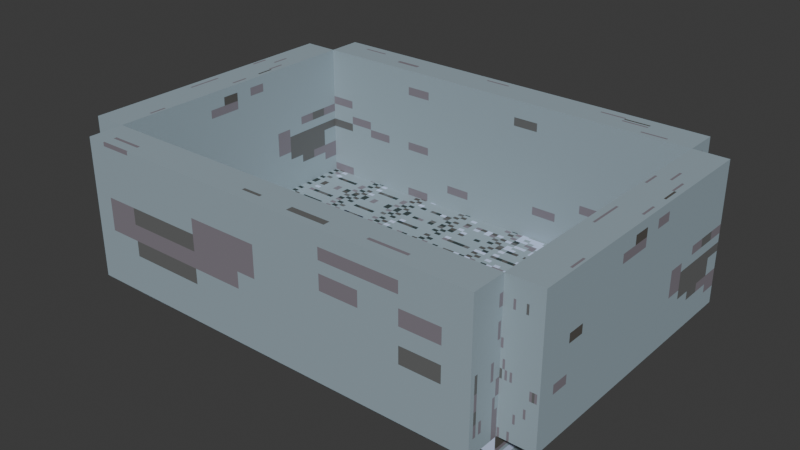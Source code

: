# Source: feline_fuel_interior.blend  (saved by Blender 4.4.32; exported with 4.5.12 LTS)
import bpy
from mathutils import Matrix  # noqa: F401  (used for matrix-valued properties, if any)

bpy.ops.wm.read_factory_settings(use_empty=True)
scene = bpy.context.scene
scene.name = 'Scene'

# ---- collections
col_collection = bpy.data.collections.new('Collection'); scene.collection.children.link(col_collection)

# ---- images (referenced by path relative to the original .blend; pixels are not part of the script)
import os
ASSET_DIR = os.environ.get("B2B_ASSET_DIR", "")  # directory of the original .blend (textures are referenced by path, not embedded)
HERE = os.path.dirname(os.path.abspath(__file__))  # packed textures are extracted next to this script under _unpacked/

def load_image(name, relpath, width, height, colorspace="sRGB"):
    """Load a texture the original file referenced (path relative to the .blend, or extracted next to this script)."""
    p = next((c for c in (os.path.join(HERE, relpath), os.path.join(ASSET_DIR, relpath)) if relpath and os.path.exists(c)), "")
    if p:
        img = bpy.data.images.load(p, check_existing=True)
        img.name = name
    else:  # same state as the original file: an image datablock whose file is absent (Cycles renders it pink)
        img = bpy.data.images.new(name, width, height)
        img.source = "FILE"
        img.filepath = "//" + (relpath or name)
    img.colorspace_settings.name = colorspace
    return img
img_tiled_floor_texture_png = load_image('tiled_floor_texture.png', '_unpacked/tiled_floor_texture.215219e3.png', 64, 64, 'sRGB')
img_building_texture_png = load_image('building_texture.png', '_unpacked/building_texture.1d25cc37.png', 64, 64, 'sRGB')
img_window_texture_png = load_image('window_texture.png', '_unpacked/window_texture.0b8a16c6.png', 64, 64, 'sRGB')

# ---- materials (node trees are filled in below, after node groups)
mat_floor = bpy.data.materials.new('floor')
mat_floor.alpha_threshold = 0.0
mat_floor.roughness = 0.5
mat_floor.line_color = (0.0, 0.0, 0.0, 1.0)
mat_wall = bpy.data.materials.new('wall')
mat_window = bpy.data.materials.new('window')

# ---- material node trees
mat_floor.use_nodes = True; mat_floor.node_tree.nodes.clear()
_N = mat_floor.node_tree.nodes; _L = mat_floor.node_tree.links
n0 = _N.new('ShaderNodeOutputMaterial'); n0.name = 'Material Output'; n0.location = (399, 258)
n1 = _N.new('ShaderNodeBsdfPrincipled'); n1.name = 'Principled BSDF'; n1.location = (109, 258)
n1.inputs[3].default_value = 1.45
n2 = _N.new('ShaderNodeTexImage'); n2.name = 'Image Texture'; n2.location = (-337, 234)
n2.image = img_tiled_floor_texture_png
n2.interpolation = 'Closest'
_L.new(n1.outputs[0], n0.inputs[0])
_L.new(n2.outputs[0], n1.inputs[0])
n0.is_active_output = True
mat_wall.use_nodes = True; mat_wall.node_tree.nodes.clear()
_N = mat_wall.node_tree.nodes; _L = mat_wall.node_tree.links
n0 = _N.new('ShaderNodeBsdfPrincipled'); n0.name = 'Principled BSDF'; n0.location = (21, 275)
n1 = _N.new('ShaderNodeOutputMaterial'); n1.name = 'Material Output'; n1.location = (300, 300)
n2 = _N.new('ShaderNodeTexImage'); n2.name = 'Image Texture'; n2.location = (-389, 202)
n2.image = img_building_texture_png
n2.interpolation = 'Closest'
_L.new(n0.outputs[0], n1.inputs[0])
_L.new(n2.outputs[0], n0.inputs[0])
n1.is_active_output = True
mat_window.use_nodes = True; mat_window.node_tree.nodes.clear()
_N = mat_window.node_tree.nodes; _L = mat_window.node_tree.links
n0 = _N.new('ShaderNodeBsdfPrincipled'); n0.name = 'Principled BSDF'; n0.location = (21, 275)
n1 = _N.new('ShaderNodeOutputMaterial'); n1.name = 'Material Output'; n1.location = (300, 300)
n2 = _N.new('ShaderNodeTexImage'); n2.name = 'Image Texture'; n2.location = (-389, 202)
n2.image = img_window_texture_png
n2.interpolation = 'Closest'
_L.new(n0.outputs[0], n1.inputs[0])
_L.new(n2.outputs[0], n0.inputs[0])
n1.is_active_output = True

# ---- world
world_world = bpy.data.worlds.new('World'); scene.world = world_world
world_world.use_nodes = True; world_world.node_tree.nodes.clear()
_N = world_world.node_tree.nodes; _L = world_world.node_tree.links
n0 = _N.new('ShaderNodeOutputWorld'); n0.name = 'World Output'; n0.location = (300, 300)
n1 = _N.new('ShaderNodeBackground'); n1.name = 'Background'; n1.location = (10, 300)
n1.inputs[0].default_value = (0.05088, 0.05088, 0.05088, 1.0)
_L.new(n1.outputs[0], n0.inputs[0])
n0.is_active_output = True
world_world.color = (0.05088, 0.05088, 0.05088)
world_world.sun_shadow_jitter_overblur = 0.0

# ---- meshes
me_cube_001 = bpy.data.meshes.new('Cube.001')
me_cube_001.from_pydata([(-6.0, -4.0, -0.5), (-6.0, -4.0, 0.5), (-6.0, 4.0, -0.5), (-6.0, 4.0, 0.5), (6.0, -4.0, -0.5), (6.0, -4.0, 0.5), (6.0, 4.0, -0.5), (6.0, 4.0, 0.5)], [], [(0, 1, 3, 2), (2, 3, 7, 6), (6, 7, 5, 4), (4, 5, 1, 0), (2, 6, 4, 0), (7, 3, 1, 5)])
_uv = me_cube_001.uv_layers.new(name='UVMap')
_uv.uv.foreach_set('vector', [0.03299, 0.8067, 0.03299, 0.6518, 0.1879, 0.6518, 0.1879, 0.8067, 0.03299, 0.6516, 0.03299, 0.02754, 0.657, 0.02754, 0.657, 0.6516, 0.6573, 0.3373, 0.6573, 0.1824, 0.8121, 0.1824, 0.8121, 0.3373, 0.8121, 0.3373, 0.8121, 0.1824, 0.967, 0.1824, 0.967, 0.3373, 0.6573, 0.4922, 0.6573, 0.3373, 0.8121, 0.3373, 0.8121, 0.4922, 1.005, -0.005824, 1.005, 0.9983, 0.001306, 0.9983, 0.001306, -0.005824])
me_cube_001.materials.append(mat_floor)
me_cube_001.update()
me_cube = bpy.data.meshes.new('Cube')
me_cube.from_pydata([(-1.0, -1.0, -1.0), (-1.0, -1.0, 1.0), (-1.0, 1.0, -1.0), (-1.0, 1.0, 1.0), (1.0, -1.0, -1.0), (1.0, -1.0, 1.0), (1.0, 1.0, -1.0), (1.0, 1.0, 1.0)], [], [(0, 1, 3, 2), (2, 3, 7, 6), (6, 7, 5, 4), (4, 5, 1, 0), (2, 6, 4, 0), (7, 3, 1, 5)])
_uv = me_cube.uv_layers.new(name='UVMap')
_uv.uv.foreach_set('vector', [0.375, 0.0, 0.625, 0.0, 0.625, 0.25, 0.375, 0.25, 0.375, 0.25, 0.625, 0.25, 0.625, 0.5, 0.375, 0.5, 0.375, 0.5, 0.625, 0.5, 0.625, 0.75, 0.375, 0.75, 0.375, 0.75, 0.625, 0.75, 0.625, 1.0, 0.375, 1.0, 0.125, 0.5, 0.375, 0.5, 0.375, 0.75, 0.125, 0.75, 0.625, 0.5, 0.875, 0.5, 0.875, 0.75, 0.625, 0.75])
me_cube.materials.append(mat_wall)
me_cube.update()
me_cube_002 = bpy.data.meshes.new('Cube.002')
me_cube_002.from_pydata([(-1.0, -1.0, -1.0), (-1.0, -1.0, 1.0), (-1.0, 1.0, -1.0), (-1.0, 1.0, 1.0), (1.0, -1.0, -1.0), (1.0, -1.0, 1.0), (1.0, 1.0, -1.0), (1.0, 1.0, 1.0)], [], [(0, 1, 3, 2), (2, 3, 7, 6), (6, 7, 5, 4), (4, 5, 1, 0), (2, 6, 4, 0), (7, 3, 1, 5)])
_uv = me_cube_002.uv_layers.new(name='UVMap')
_uv.uv.foreach_set('vector', [0.375, 0.0, 0.625, 0.0, 0.625, 0.25, 0.375, 0.25, 0.375, 0.25, 0.625, 0.25, 0.625, 0.5, 0.375, 0.5, 0.375, 0.5, 0.625, 0.5, 0.625, 0.75, 0.375, 0.75, 0.375, 0.75, 0.625, 0.75, 0.625, 1.0, 0.375, 1.0, 0.125, 0.5, 0.375, 0.5, 0.375, 0.75, 0.125, 0.75, 0.625, 0.5, 0.875, 0.5, 0.875, 0.75, 0.625, 0.75])
me_cube_002.materials.append(mat_wall)
me_cube_002.update()
me_cube_003 = bpy.data.meshes.new('Cube.003')
me_cube_003.from_pydata([(-1.0, -1.0, -1.0), (-1.0, -1.0, 1.0), (-1.0, 1.0, -1.0), (-1.0, 1.0, 1.0), (1.0, -1.0, -1.0), (1.0, -1.0, 1.0), (1.0, 1.0, -1.0), (1.0, 1.0, 1.0)], [], [(0, 1, 3, 2), (2, 3, 7, 6), (6, 7, 5, 4), (4, 5, 1, 0), (2, 6, 4, 0), (7, 3, 1, 5)])
_uv = me_cube_003.uv_layers.new(name='UVMap')
_uv.uv.foreach_set('vector', [0.375, 0.0, 0.625, 0.0, 0.625, 0.25, 0.375, 0.25, 0.375, 0.25, 0.625, 0.25, 0.625, 0.5, 0.375, 0.5, 0.375, 0.5, 0.625, 0.5, 0.625, 0.75, 0.375, 0.75, 0.375, 0.75, 0.625, 0.75, 0.625, 1.0, 0.375, 1.0, 0.125, 0.5, 0.375, 0.5, 0.375, 0.75, 0.125, 0.75, 0.625, 0.5, 0.875, 0.5, 0.875, 0.75, 0.625, 0.75])
me_cube_003.materials.append(mat_wall)
me_cube_003.update()
me_cube_004 = bpy.data.meshes.new('Cube.004')
me_cube_004.from_pydata([(-1.0, -1.0, -1.0), (-1.0, -1.0, 1.0), (-1.0, 1.0, -1.0), (-1.0, 1.0, 1.0), (1.0, -1.0, -1.0), (1.0, -1.0, 1.0), (1.0, 1.0, -1.0), (1.0, 1.0, 1.0), (0.0, 1.0, -1.0), (0.0, 1.0, 1.0), (0.0, -1.0, -1.0), (0.0, -1.0, 1.0), (0.3333, 1.0, 1.0), (0.6667, 1.0, 1.0), (0.3333, -1.0, -1.0), (0.6667, -1.0, -1.0), (0.6667, 1.0, -1.0), (0.3333, 1.0, -1.0), (0.6667, -1.0, 1.0), (0.3333, -1.0, 1.0), (-0.1685, 1.0, -1.0), (-0.8315, 1.0, -1.0), (-0.1685, -1.0, 1.0), (-0.8315, -1.0, 1.0), (-0.8315, 1.0, 1.0), (-0.1685, 1.0, 1.0), (-0.8315, -1.0, -1.0), (-0.1685, -1.0, -1.0), (-1.0, -1.0, -0.4169), (-1.0, -1.0, 0.4169), (-1.0, 1.0, 0.4169), (-1.0, 1.0, -0.4169), (1.0, 1.0, 0.4169), (1.0, 1.0, -0.4169), (1.0, -1.0, 0.4169), (1.0, -1.0, -0.4169), (0.0, -1.0, 0.4169), (0.0, -1.0, -0.4169), (0.0, 1.0, 0.4169), (0.0, 1.0, -0.4169), (0.6667, -1.0, 0.4169), (0.6667, -1.0, -0.4169), (0.3333, -1.0, 0.4169), (0.3333, -1.0, -0.4169), (0.3333, 1.0, 0.4169), (0.3333, 1.0, -0.4169), (0.6667, 1.0, 0.4169), (0.6667, 1.0, -0.4169), (-0.8315, 1.0, 0.4169), (-0.8315, 1.0, -0.4169), (-0.1685, 1.0, 0.4169), (-0.1685, 1.0, -0.4169), (-0.1685, -1.0, 0.4169), (-0.1685, -1.0, -0.4169), (-0.8315, -1.0, 0.4169), (-0.8315, -1.0, -0.4169)], [], [(29, 1, 3, 30), (46, 13, 7, 32), (32, 7, 5, 34), (54, 23, 1, 29), (16, 6, 4, 15), (24, 3, 1, 23), (12, 9, 11, 19), (20, 8, 10, 27), (42, 19, 11, 36), (50, 25, 9, 38), (34, 5, 18, 40), (40, 18, 19, 42), (7, 13, 18, 5), (13, 12, 19, 18), (8, 17, 14, 10), (17, 16, 15, 14), (38, 9, 12, 44), (44, 12, 13, 46), (30, 3, 24, 48), (48, 24, 25, 50), (2, 21, 26, 0), (21, 20, 27, 26), (9, 25, 22, 11), (25, 24, 23, 22), (36, 11, 22, 52), (52, 22, 23, 54), (27, 53, 55, 26), (53, 52, 54, 55), (10, 37, 53, 27), (37, 36, 52, 53), (21, 49, 51, 20), (2, 31, 49, 21), (31, 30, 48, 49), (8, 39, 45, 17), (39, 38, 44, 45), (15, 41, 43, 14), (41, 40, 42, 43), (4, 35, 41, 15), (35, 34, 40, 41), (20, 51, 39, 8), (51, 50, 38, 39), (14, 43, 37, 10), (43, 42, 36, 37), (26, 55, 28, 0), (55, 54, 29, 28), (6, 33, 35, 4), (33, 32, 34, 35), (16, 47, 33, 6), (47, 46, 32, 33), (0, 28, 31, 2), (28, 29, 30, 31)])
_uv = me_cube_004.uv_layers.new(name='UVMap')
_uv.uv.foreach_set('vector', [0.0001241, 0.7222, 0.0001241, 0.6667, 0.1667, 0.6667, 0.1667, 0.7222, 0.4609, 0.4236, 0.3421, 0.4236, 0.3421, 0.3642, 0.4609, 0.3642, 0.6667, 0.2223, 0.6667, 0.1667, 0.8333, 0.1667, 0.8333, 0.2223, 0.9721, 0.2223, 0.9721, 0.1667, 0.9999, 0.1667, 0.9999, 0.2223, 0.6667, 0.3611, 0.6667, 0.3333, 0.8333, 0.3333, 0.8333, 0.3611, 0.6667, 0.02789, 0.6667, 0.0001241, 0.8333, 0.0001241, 0.8333, 0.02789, 0.6667, 0.1112, 0.6667, 0.08343, 0.8333, 0.08343, 0.8333, 0.1112, 0.6667, 0.4444, 0.6667, 0.4166, 0.8333, 0.4166, 0.8333, 0.4444, 0.8888, 0.2223, 0.8888, 0.1667, 0.9166, 0.1667, 0.9166, 0.2223, 0.4609, 0.6018, 0.3421, 0.6018, 0.3421, 0.5424, 0.4609, 0.5424, 0.8333, 0.2223, 0.8333, 0.1667, 0.861, 0.1667, 0.861, 0.2223, 0.861, 0.2223, 0.861, 0.1667, 0.8888, 0.1667, 0.8888, 0.2223, 0.6667, 0.1667, 0.6667, 0.139, 0.8333, 0.139, 0.8333, 0.1667, 0.6667, 0.139, 0.6667, 0.1112, 0.8333, 0.1112, 0.8333, 0.139, 0.6667, 0.4166, 0.6667, 0.3889, 0.8333, 0.3889, 0.8333, 0.4166, 0.6667, 0.3889, 0.6667, 0.3611, 0.8333, 0.3611, 0.8333, 0.3889, 0.4609, 0.5424, 0.3421, 0.5424, 0.3421, 0.483, 0.4609, 0.483, 0.4609, 0.483, 0.3421, 0.483, 0.3421, 0.4236, 0.4609, 0.4236, 0.4609, 0.7206, 0.3421, 0.7206, 0.3421, 0.6612, 0.4609, 0.6612, 0.4609, 0.6612, 0.3421, 0.6612, 0.3421, 0.6018, 0.4609, 0.6018, 0.6667, 0.4999, 0.6667, 0.4722, 0.8333, 0.4722, 0.8333, 0.4999, 0.6667, 0.4722, 0.6667, 0.4444, 0.8333, 0.4444, 0.8333, 0.4722, 0.6667, 0.08343, 0.6667, 0.05566, 0.8333, 0.05566, 0.8333, 0.08343, 0.6667, 0.05566, 0.6667, 0.02789, 0.8333, 0.02789, 0.8333, 0.05566, 0.9166, 0.2223, 0.9166, 0.1667, 0.9443, 0.1667, 0.9443, 0.2223, 0.9443, 0.2223, 0.9443, 0.1667, 0.9721, 0.1667, 0.9721, 0.2223, 0.9443, 0.3333, 0.9443, 0.2778, 0.9721, 0.2778, 0.9721, 0.3333, 0.9443, 0.2778, 0.9443, 0.2223, 0.9721, 0.2223, 0.9721, 0.2778, 0.9166, 0.3333, 0.9166, 0.2778, 0.9443, 0.2778, 0.9443, 0.3333, 0.9166, 0.2778, 0.9166, 0.2223, 0.9443, 0.2223, 0.9443, 0.2778, 0.6985, 0.6612, 0.5797, 0.6612, 0.5797, 0.6018, 0.6985, 0.6018, 0.6985, 0.7206, 0.5797, 0.7206, 0.5797, 0.6612, 0.6985, 0.6612, 0.5797, 0.7206, 0.4609, 0.7206, 0.4609, 0.6612, 0.5797, 0.6612, 0.6985, 0.5424, 0.5797, 0.5424, 0.5797, 0.483, 0.6985, 0.483, 0.5797, 0.5424, 0.4609, 0.5424, 0.4609, 0.483, 0.5797, 0.483, 0.861, 0.3333, 0.861, 0.2778, 0.8888, 0.2778, 0.8888, 0.3333, 0.861, 0.2778, 0.861, 0.2223, 0.8888, 0.2223, 0.8888, 0.2778, 0.8333, 0.3333, 0.8333, 0.2778, 0.861, 0.2778, 0.861, 0.3333, 0.8333, 0.2778, 0.8333, 0.2223, 0.861, 0.2223, 0.861, 0.2778, 0.6985, 0.6018, 0.5797, 0.6018, 0.5797, 0.5424, 0.6985, 0.5424, 0.5797, 0.6018, 0.4609, 0.6018, 0.4609, 0.5424, 0.5797, 0.5424, 0.8888, 0.3333, 0.8888, 0.2778, 0.9166, 0.2778, 0.9166, 0.3333, 0.8888, 0.2778, 0.8888, 0.2223, 0.9166, 0.2223, 0.9166, 0.2778, 0.9721, 0.3333, 0.9721, 0.2778, 0.9999, 0.2778, 0.9999, 0.3333, 0.9721, 0.2778, 0.9721, 0.2223, 0.9999, 0.2223, 0.9999, 0.2778, 0.6667, 0.3333, 0.6667, 0.2778, 0.8333, 0.2778, 0.8333, 0.3333, 0.6667, 0.2778, 0.6667, 0.2223, 0.8333, 0.2223, 0.8333, 0.2778, 0.6985, 0.4236, 0.5797, 0.4236, 0.5797, 0.3642, 0.6985, 0.3642, 0.5797, 0.4236, 0.4609, 0.4236, 0.4609, 0.3642, 0.5797, 0.3642, 0.0001241, 0.8333, 0.0001241, 0.7777, 0.1667, 0.7777, 0.1667, 0.8333, 0.0001241, 0.7777, 0.0001241, 0.7222, 0.1667, 0.7222, 0.1667, 0.7777])
me_cube_004.materials.append(mat_wall)
me_cube_004.update()
me_cube_005 = bpy.data.meshes.new('Cube.005')
me_cube_005.from_pydata([(0.6667, 1.0, -1.0), (0.3333, 1.0, -1.0), (0.3333, 1.0, 0.4169), (0.3333, 1.0, -0.4169), (0.6667, 1.0, 0.4169), (0.6667, 1.0, -0.4169)], [], [(1, 3, 2, 4, 5, 0)])
_uv = me_cube_005.uv_layers.new(name='UVMap')
_uv.uv.foreach_set('vector', [0.9993, 0.9969, 0.5772, 0.9969, 0.005059, 0.9969, -0.004784, 0.03776, 0.5674, 0.03776, 0.9895, 0.03776])
me_cube_005.materials.append(mat_window)
me_cube_005.update()
me_cube_006 = bpy.data.meshes.new('Cube.006')
me_cube_006.from_pydata([(-0.8315, 1.0, 0.4169), (-0.8315, 1.0, -0.4169), (-0.1685, 1.0, 0.4169), (-0.1685, 1.0, -0.4169)], [], [(1, 0, 2, 3)])
_uv = me_cube_006.uv_layers.new(name='UVMap')
_uv.uv.foreach_set('vector', [0.002974, 0.9993, 0.002974, 0.002941, 0.9958, 0.005402, 0.9958, 1.002])
me_cube_006.materials.append(mat_window)
me_cube_006.update()

# ---- objects
ob_floor_col = bpy.data.objects.new('floor-col', me_cube_001)
ob_wall_col = bpy.data.objects.new('wall-col', me_cube)
ob_wall2_col = bpy.data.objects.new('wall2-col', me_cube_002)
ob_wall3_col = bpy.data.objects.new('wall3-col', me_cube_003)
ob_wall4_col = bpy.data.objects.new('wall4-col', me_cube_004)
ob_door_col = bpy.data.objects.new('door-col', me_cube_005)
ob_window_col = bpy.data.objects.new('window-col', me_cube_006)

# ---- transforms, parenting, visibility, modifiers, constraints
ob_floor_col.location = (0.0, 0.0, 0.0)
ob_wall_col.location = (6.5, 0.0, 2.5)
ob_wall_col.scale = (0.5, 4.0, 2.0)
ob_wall2_col.location = (-6.5, 0.0, 2.5)
ob_wall2_col.scale = (0.5, 4.0, 2.0)
ob_wall3_col.location = (0.0, 4.5, 2.5)
ob_wall3_col.scale = (6.0, 0.5, 2.0)
ob_wall4_col.location = (0.0, -4.5, 2.5)
ob_wall4_col.scale = (6.0, 0.5, 2.0)
ob_door_col.location = (0.0, -4.5, 2.5)
ob_door_col.scale = (6.0, 0.5, 2.0)
ob_window_col.location = (0.0, -4.5, 2.5)
ob_window_col.scale = (6.0, 0.5, 2.0)

# ---- collection membership
col_collection.objects.link(ob_floor_col)
col_collection.objects.link(ob_wall_col)
col_collection.objects.link(ob_wall2_col)
col_collection.objects.link(ob_wall3_col)
col_collection.objects.link(ob_wall4_col)
col_collection.objects.link(ob_door_col)
col_collection.objects.link(ob_window_col)

# ---- scene / render settings (as saved in the file)
scene.frame_start = 1; scene.frame_end = 250; scene.frame_set(1)
scene.render.engine = 'BLENDER_EEVEE_NEXT'
bpy.context.view_layer.update()

# ---- added for rendering (the .blend has no active camera and no usable light): camera, sun
cam_auto = bpy.data.cameras.new('AutoCamera')
cam_auto.lens = 50.0
cam_auto.sensor_width = 36.0
cam_auto.clip_end = 1000.0
ob_auto_camera = bpy.data.objects.new('AutoCamera', cam_auto)
scene.collection.objects.link(ob_auto_camera)
ob_auto_camera.location = (16.5768, -19.8921, 15.2614)
ob_auto_camera.rotation_euler = (1.09748, -7.21219e-08, 0.694738)
scene.camera = ob_auto_camera
light_auto_sun = bpy.data.lights.new('AutoSun', 'SUN')
light_auto_sun.energy = 3.0
light_auto_sun.angle = 0.0523599
ob_auto_sun = bpy.data.objects.new('AutoSun', light_auto_sun)
scene.collection.objects.link(ob_auto_sun)
ob_auto_sun.rotation_euler = (0.872665, 0.174533, 0.523599)
bpy.context.view_layer.update()
